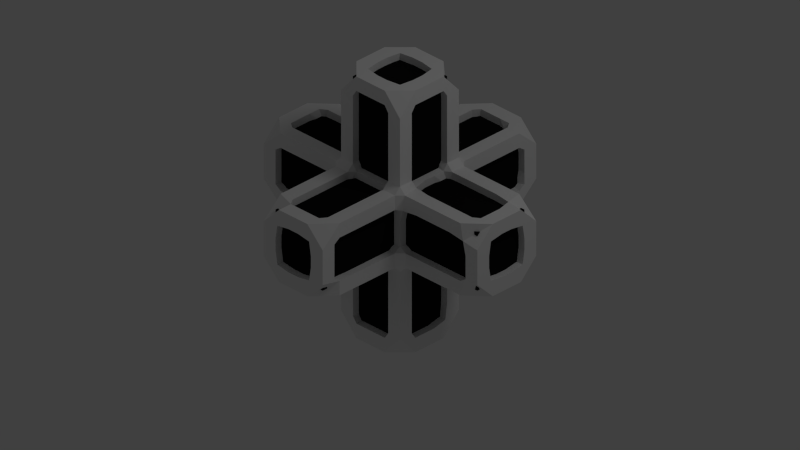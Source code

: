 # Source: skeleton.blend  (saved by Blender 2.64.0; exported with 4.5.12 LTS)
import bpy
from mathutils import Matrix  # noqa: F401  (used for matrix-valued properties, if any)

bpy.ops.wm.read_factory_settings(use_empty=True)
scene = bpy.context.scene
scene.name = 'Scene'

# ---- collections
col_collection_1 = bpy.data.collections.new('Collection 1'); scene.collection.children.link(col_collection_1)

# ---- materials (node trees are filled in below, after node groups)
mat_material_001 = bpy.data.materials.new('Material.001')
mat_material_001.alpha_threshold = 0.0
mat_material_001.use_transparent_shadow = False
mat_material_001.diffuse_color = (0.008075, 0.008075, 0.008075, 1.0)
mat_material_001.roughness = 0.5
mat_material_001.line_color = (0.0, 0.0, 0.0, 1.0)
mat_material = bpy.data.materials.new('Material')
mat_material.alpha_threshold = 0.0
mat_material.use_transparent_shadow = False
mat_material.diffuse_color = (0.9258, 0.9258, 0.9258, 1.0)
mat_material.roughness = 0.5
mat_material.line_color = (0.0, 0.0, 0.0, 1.0)

# ---- material node trees

# ---- world
world_world = bpy.data.worlds.new('World'); scene.world = world_world
world_world.color = (0.05088, 0.05088, 0.05088)
world_world.use_sun_shadow = False
world_world.sun_shadow_jitter_overblur = 0.0
world_world.cycles.sampling_method = 'MANUAL'
world_world.cycles.sample_map_resolution = 256

# ---- cameras
cam_camera_001 = bpy.data.cameras.new('Camera.001')
cam_camera_001.clip_end = 100.0
cam_camera_001.lens = 35.0
cam_camera_001.sensor_width = 32.0
cam_camera_001.sensor_height = 18.0
cam_camera_001.dof.focus_distance = 0.0
cam_camera_001.dof.aperture_fstop = 128.0
cam_camera = bpy.data.cameras.new('Camera')
cam_camera.type = 'ORTHO'
cam_camera.clip_end = 100.0
cam_camera.lens = 35.0
cam_camera.sensor_width = 32.0
cam_camera.sensor_height = 18.0
cam_camera.ortho_scale = 7.314
cam_camera.dof.focus_distance = 0.0
cam_camera.dof.aperture_fstop = 128.0

# ---- lights
light_lamp = bpy.data.lights.new('Lamp', 'POINT')
light_lamp.transmission_factor = 0.0
light_lamp.cutoff_distance = 30.0
light_lamp.energy = 100.0
light_lamp.shadow_buffer_clip_start = 1.001
light_lamp.shadow_soft_size = 1.0
light_lamp.shadow_maximum_resolution = 0.006
light_lamp.use_absolute_resolution = True
light_lamp.cycles.use_multiple_importance_sampling = False

# ---- meshes
me_cube_001 = bpy.data.meshes.new('Cube.001')
me_cube_001.from_pydata([(1.0, 1.0, -1.0), (1.0, -1.0, -1.0), (-1.0, -1.0, -1.0), (-1.0, 1.0, -1.0), (1.0, 1.0, 1.0), (1.0, -1.0, 1.0), (-1.0, -1.0, 1.0), (-1.0, 1.0, 1.0), (1.0, 1.0, 4.283), (1.0, -1.0, 4.283), (-1.0, -1.0, 4.283), (-1.0, 1.0, 4.283), (1.0, 4.283, -1.0), (-1.0, 4.283, -1.0), (1.0, 4.283, 1.0), (-1.0, 4.283, 1.0), (1.0, -4.283, -1.0), (-1.0, -4.283, -1.0), (1.0, -4.283, 1.0), (-1.0, -4.283, 1.0), (1.0, 1.0, -4.283), (1.0, -1.0, -4.283), (-1.0, -1.0, -4.283), (-1.0, 1.0, -4.283), (4.283, 1.0, -1.0), (4.283, -1.0, -1.0), (4.283, 1.0, 1.0), (4.283, -1.0, 1.0), (-4.283, -1.0, -1.0), (-4.283, 1.0, -1.0), (-4.283, -1.0, 1.0), (-4.283, 1.0, 1.0)], [], [(1, 2, 22, 21), (9, 10, 6, 5), (24, 25, 1, 0), (17, 19, 6, 2), (2, 6, 30, 28), (3, 7, 15, 13), (8, 11, 10, 9), (10, 11, 7, 6), (8, 9, 5, 4), (4, 7, 11, 8), (14, 12, 13, 15), (0, 3, 13, 12), (14, 15, 7, 4), (12, 14, 4, 0), (16, 18, 19, 17), (5, 6, 19, 18), (16, 17, 2, 1), (1, 5, 18, 16), (20, 21, 22, 23), (0, 1, 21, 20), (20, 23, 3, 0), (2, 3, 23, 22), (24, 26, 27, 25), (25, 27, 5, 1), (4, 5, 27, 26), (0, 4, 26, 24), (28, 30, 31, 29), (29, 31, 7, 3), (6, 7, 31, 30), (28, 29, 3, 2)])
me_cube_001.materials.append(mat_material_001)
me_cube_001.use_remesh_preserve_volume = False
me_cube_001.use_remesh_preserve_attributes = False
me_cube_001.use_mirror_vertex_groups = False
me_cube_001.update()
me_cube = bpy.data.meshes.new('Cube')
me_cube.from_pydata([(1.0, 1.0, -1.0), (1.0, -1.0, -1.0), (-1.0, -1.0, -1.0), (-1.0, 1.0, -1.0), (1.0, 1.0, 1.0), (1.0, -1.0, 1.0), (-1.0, -1.0, 1.0), (-1.0, 1.0, 1.0), (1.0, 1.0, 4.283), (1.0, -1.0, 4.283), (-1.0, -1.0, 4.283), (-1.0, 1.0, 4.283), (1.0, 4.283, -1.0), (-1.0, 4.283, -1.0), (1.0, 4.283, 1.0), (-1.0, 4.283, 1.0), (1.0, -4.283, -1.0), (-1.0, -4.283, -1.0), (1.0, -4.283, 1.0), (-1.0, -4.283, 1.0), (1.0, 1.0, -4.283), (1.0, -1.0, -4.283), (-1.0, -1.0, -4.283), (-1.0, 1.0, -4.283), (4.283, 1.0, -1.0), (4.283, -1.0, -1.0), (4.283, 1.0, 1.0), (4.283, -1.0, 1.0), (-4.283, -1.0, -1.0), (-4.283, 1.0, -1.0), (-4.283, -1.0, 1.0), (-4.283, 1.0, 1.0)], [], [(1, 2, 22, 21), (9, 10, 6, 5), (24, 25, 1, 0), (17, 19, 6, 2), (2, 6, 30, 28), (3, 7, 15, 13), (8, 11, 10, 9), (10, 11, 7, 6), (8, 9, 5, 4), (4, 7, 11, 8), (14, 12, 13, 15), (0, 3, 13, 12), (14, 15, 7, 4), (12, 14, 4, 0), (16, 18, 19, 17), (5, 6, 19, 18), (16, 17, 2, 1), (1, 5, 18, 16), (20, 21, 22, 23), (0, 1, 21, 20), (20, 23, 3, 0), (2, 3, 23, 22), (24, 26, 27, 25), (25, 27, 5, 1), (4, 5, 27, 26), (0, 4, 26, 24), (28, 30, 31, 29), (29, 31, 7, 3), (6, 7, 31, 30), (28, 29, 3, 2)])
me_cube.materials.append(mat_material)
me_cube.use_remesh_preserve_volume = False
me_cube.use_remesh_preserve_attributes = False
me_cube.use_mirror_vertex_groups = False
me_cube.update()

# ---- objects
ob_cube_001 = bpy.data.objects.new('Cube.001', me_cube_001)
ob_camera_001 = bpy.data.objects.new('Camera.001', cam_camera_001)
ob_cube = bpy.data.objects.new('Cube', me_cube)
ob_lamp = bpy.data.objects.new('Lamp', light_lamp)
ob_camera = bpy.data.objects.new('Camera', cam_camera)

# ---- transforms, parenting, visibility, modifiers, constraints
ob_cube_001.location = (0.0, 0.0, 0.0)
ob_cube_001.scale = (0.3046, 0.3046, 0.3046)
ob_cube_001.lock_rotations_4d = False
ob_cube_001.empty_display_type = 'ARROWS'
ob_cube_001.lineart.crease_threshold = 0.0
ob_camera_001.location = (-2.687, -1.546, 3.682)
ob_camera_001.rotation_euler = (1.109, 0.01327, 1.148)
ob_camera_001.lineart.crease_threshold = 0.0
ob_cube.location = (0.0, 0.0, 0.0)
ob_cube.scale = (0.3046, 0.3046, 0.3046)
ob_cube.lock_rotations_4d = False
ob_cube.empty_display_type = 'ARROWS'
ob_cube.lineart.crease_threshold = 0.0
_m = ob_cube.modifiers.new('Skin', 'SKIN')
ob_lamp.location = (4.076, 1.005, 5.904)
ob_lamp.rotation_euler = (0.6503, 0.05522, 1.866)
ob_lamp.lock_rotations_4d = False
ob_lamp.empty_display_type = 'ARROWS'
ob_lamp.color = (0.0, 0.0, 0.0, 0.0)
ob_lamp.lineart.crease_threshold = 0.0
ob_camera.location = (4.0, -4.0, 3.0)
ob_camera.rotation_euler = (1.047, -0.0, 0.7854)
ob_camera.lock_rotations_4d = False
ob_camera.empty_display_type = 'ARROWS'
ob_camera.color = (0.0, 0.0, 0.0, 0.0)
ob_camera.display_type = 'WIRE'
ob_camera.lineart.crease_threshold = 0.0

# ---- collection membership
col_collection_1.objects.link(ob_cube_001)
col_collection_1.objects.link(ob_camera_001)
col_collection_1.objects.link(ob_cube)
col_collection_1.objects.link(ob_lamp)
col_collection_1.objects.link(ob_camera)

# ---- scene / render settings (as saved in the file)
scene.camera = ob_camera
scene.frame_start = 1; scene.frame_end = 250; scene.frame_set(0)
scene.render.engine = 'BLENDER_EEVEE_NEXT'
scene.render.image_settings.compression = 90
scene.render.resolution_percentage = 50
scene.render.dither_intensity = 0.0
scene.render.bake_margin = 2
scene.render.bake_bias = 0.0
scene.cycles.use_denoising = False
scene.cycles.samples = 10
scene.cycles.sampling_pattern = 'TABULATED_SOBOL'
scene.cycles.light_sampling_threshold = 0.0
scene.cycles.use_adaptive_sampling = False
scene.cycles.use_light_tree = False
scene.cycles.blur_glossy = 0.0
scene.cycles.volume_bounces = 1
scene.cycles.pixel_filter_type = 'GAUSSIAN'
scene.cycles.sample_clamp_indirect = 0.0
scene.view_settings.view_transform = 'Standard'
bpy.context.view_layer.update()
